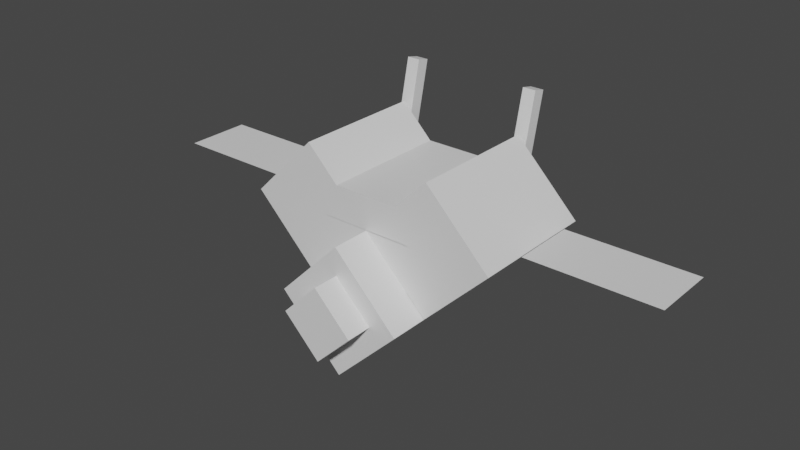 # Source: combee.blend  (saved by Blender 2.81.16; exported with 4.5.12 LTS)
import bpy
from mathutils import Matrix  # noqa: F401  (used for matrix-valued properties, if any)

bpy.ops.wm.read_factory_settings(use_empty=True)
scene = bpy.context.scene
scene.name = 'Scene'

# ---- collections
col_collection = bpy.data.collections.new('Collection'); scene.collection.children.link(col_collection)

# ---- materials (node trees are filled in below, after node groups)
mat_default_obj = bpy.data.materials.new('Default OBJ')
mat_default_obj.use_transparent_shadow = False

# ---- material node trees
mat_default_obj.use_nodes = True; mat_default_obj.node_tree.nodes.clear()
_N = mat_default_obj.node_tree.nodes; _L = mat_default_obj.node_tree.links
n0 = _N.new('ShaderNodeOutputMaterial'); n0.name = 'Material Output'; n0.location = (300, 300)
n1 = _N.new('ShaderNodeBsdfPrincipled'); n1.name = 'Principled BSDF'; n1.location = (10, 300)
n1.distribution = 'GGX'
n1.subsurface_method = 'BURLEY'
n1.inputs[3].default_value = 1.45
n1.inputs[27].default_value = (0.0, 0.0, 0.0, 1.0)
n1.inputs[28].default_value = 1.0
_L.new(n1.outputs[0], n0.inputs[0])
n0.is_active_output = True

# ---- world
world_world = bpy.data.worlds.new('World'); scene.world = world_world
world_world.use_nodes = True; world_world.node_tree.nodes.clear()
_N = world_world.node_tree.nodes; _L = world_world.node_tree.links
n0 = _N.new('ShaderNodeOutputWorld'); n0.name = 'World Output'; n0.location = (300, 300)
n1 = _N.new('ShaderNodeBackground'); n1.name = 'Background'; n1.location = (10, 300)
n1.inputs[0].default_value = (0.05088, 0.05088, 0.05088, 1.0)
_L.new(n1.outputs[0], n0.inputs[0])
n0.is_active_output = True
world_world.color = (0.05088, 0.05088, 0.05088)
world_world.use_sun_shadow = False
world_world.sun_shadow_jitter_overblur = 0.0

# ---- meshes
me_left_face = bpy.data.meshes.new('Left_Face')
me_left_face.from_pydata([(0.3094, 0.0, -0.3125), (0.0, -0.3094, -0.3125), (-0.3094, 0.0, -0.3125), (0.0, 0.3094, -0.3125), (0.0, -0.3094, 0.3125), (0.3094, 0.0, 0.3125), (0.0, 0.3094, 0.3125), (-0.3094, 0.0, 0.3125)], [], [(0, 1, 2, 3), (4, 5, 6, 7), (3, 2, 7, 6), (5, 4, 1, 0), (5, 0, 3, 6), (1, 4, 7, 2)])
_uv = me_left_face.uv_layers.new(name='UVMap')
_uv.uv.foreach_set('vector', [0.1562, 0.4219, 0.2656, 0.4219, 0.2656, 0.5312, 0.1562, 0.5312, 0.4219, 0.4219, 0.5312, 0.4219, 0.5312, 0.5312, 0.4219, 0.5312, 0.1562, 0.5312, 0.2656, 0.5312, 0.2656, 0.6875, 0.1562, 0.6875, 0.2656, 0.5312, 0.375, 0.5312, 0.375, 0.6875, 0.2656, 0.6875, 0.0, 0.4219, 0.1562, 0.4219, 0.1562, 0.5312, 0.0, 0.5312, 0.2656, 0.4219, 0.4219, 0.4219, 0.4219, 0.5312, 0.2656, 0.5312])
me_left_face.materials.append(mat_default_obj)
me_left_face.use_remesh_fix_poles = True
me_left_face.use_remesh_preserve_attributes = False
me_left_face.use_mirror_vertex_groups = False
me_left_face.update()
me_l_antenna = bpy.data.meshes.new('L_antenna')
me_l_antenna.from_pydata([(0.03125, -0.006913, -0.03048), (-0.03125, -0.006913, -0.03048), (-0.03125, 0.4197, -0.1273), (0.03125, 0.4197, -0.1273), (-0.03125, 0.006913, 0.03048), (0.03125, 0.006913, 0.03048), (0.03125, 0.4336, -0.06631), (-0.03125, 0.4336, -0.06631)], [], [(0, 1, 2, 3), (4, 5, 6, 7), (3, 2, 7, 6), (5, 4, 1, 0), (5, 0, 3, 6), (1, 4, 7, 2)])
_uv = me_l_antenna.uv_layers.new(name='UVMap')
_uv.uv.foreach_set('vector', [0.01562, 0.875, 0.03125, 0.875, 0.03125, 0.9844, 0.01562, 0.9844, 0.04688, 0.875, 0.0625, 0.875, 0.0625, 0.9844, 0.04688, 0.9844, 0.01562, 0.9844, 0.03125, 0.9844, 0.03125, 1.0, 0.01562, 1.0, 0.03125, 0.9844, 0.04688, 0.9844, 0.04688, 1.0, 0.03125, 1.0, 0.0, 0.875, 0.01562, 0.875, 0.01562, 0.9844, 0.0, 0.9844, 0.03125, 0.875, 0.04688, 0.875, 0.04688, 0.9844, 0.03125, 0.9844])
me_l_antenna.materials.append(mat_default_obj)
me_l_antenna.use_remesh_fix_poles = True
me_l_antenna.use_remesh_preserve_attributes = False
me_l_antenna.use_mirror_vertex_groups = False
me_l_antenna.update()
me_sting = bpy.data.meshes.new('Sting')
me_sting.from_pydata([(0.1768, 0.0, -0.1562), (0.0, -0.1768, -0.1562), (-0.1768, 0.0, -0.1562), (0.0, 0.1768, -0.1562), (0.0, -0.1768, 0.1562), (0.1768, 0.0, 0.1562), (0.0, 0.1768, 0.1562), (-0.1768, 0.0, 0.1562)], [], [(0, 1, 2, 3), (4, 5, 6, 7), (3, 2, 7, 6), (5, 4, 1, 0), (5, 0, 3, 6), (1, 4, 7, 2)])
_uv = me_sting.uv_layers.new(name='UVMap')
_uv.uv.foreach_set('vector', [0.7031, 0.8594, 0.7656, 0.8594, 0.7656, 0.9219, 0.7031, 0.9219, 0.8438, 0.8594, 0.9062, 0.8594, 0.9062, 0.9219, 0.8438, 0.9219, 0.7031, 0.9219, 0.7656, 0.9219, 0.7656, 1.0, 0.7031, 1.0, 0.7656, 0.9219, 0.8281, 0.9219, 0.8281, 1.0, 0.7656, 1.0, 0.625, 0.8594, 0.7031, 0.8594, 0.7031, 0.9219, 0.625, 0.9219, 0.7656, 0.8594, 0.8438, 0.8594, 0.8438, 0.9219, 0.7656, 0.9219])
me_sting.materials.append(mat_default_obj)
me_sting.use_remesh_fix_poles = True
me_sting.use_remesh_preserve_attributes = False
me_sting.use_mirror_vertex_groups = False
me_sting.update()
me_right_face = bpy.data.meshes.new('Right_Face')
me_right_face.from_pydata([(0.3094, 0.0, -0.3125), (0.0, -0.3094, -0.3125), (-0.3094, 0.0, -0.3125), (0.0, 0.3094, -0.3125), (0.0, -0.3094, 0.3125), (0.3094, 0.0, 0.3125), (0.0, 0.3094, 0.3125), (-0.3094, 0.0, 0.3125)], [], [(0, 1, 2, 3), (4, 5, 6, 7), (3, 2, 7, 6), (5, 4, 1, 0), (5, 0, 3, 6), (1, 4, 7, 2)])
_uv = me_right_face.uv_layers.new(name='UVMap')
_uv.uv.foreach_set('vector', [0.1562, 0.4219, 0.2656, 0.4219, 0.2656, 0.5312, 0.1562, 0.5312, 0.4219, 0.4219, 0.5312, 0.4219, 0.5312, 0.5312, 0.4219, 0.5312, 0.1562, 0.5312, 0.2656, 0.5312, 0.2656, 0.6875, 0.1562, 0.6875, 0.2656, 0.5312, 0.375, 0.5312, 0.375, 0.6875, 0.2656, 0.6875, 0.0, 0.4219, 0.1562, 0.4219, 0.1562, 0.5312, 0.0, 0.5312, 0.2656, 0.4219, 0.4219, 0.4219, 0.4219, 0.5312, 0.2656, 0.5312])
me_right_face.materials.append(mat_default_obj)
me_right_face.use_remesh_fix_poles = True
me_right_face.use_remesh_preserve_attributes = False
me_right_face.use_mirror_vertex_groups = False
me_right_face.update()
me_r_antenna = bpy.data.meshes.new('R_antenna')
me_r_antenna.from_pydata([(0.03125, -0.006913, -0.03048), (-0.03125, -0.006913, -0.03048), (-0.03125, 0.4197, -0.1273), (0.03125, 0.4197, -0.1273), (-0.03125, 0.006913, 0.03048), (0.03125, 0.006913, 0.03048), (0.03125, 0.4336, -0.06631), (-0.03125, 0.4336, -0.06631)], [], [(0, 1, 2, 3), (4, 5, 6, 7), (3, 2, 7, 6), (5, 4, 1, 0), (5, 0, 3, 6), (1, 4, 7, 2)])
_uv = me_r_antenna.uv_layers.new(name='UVMap')
_uv.uv.foreach_set('vector', [0.01562, 0.875, 0.03125, 0.875, 0.03125, 0.9844, 0.01562, 0.9844, 0.04688, 0.875, 0.0625, 0.875, 0.0625, 0.9844, 0.04688, 0.9844, 0.01562, 0.9844, 0.03125, 0.9844, 0.03125, 1.0, 0.01562, 1.0, 0.03125, 0.9844, 0.04688, 0.9844, 0.04688, 1.0, 0.03125, 1.0, 0.0, 0.875, 0.01562, 0.875, 0.01562, 0.9844, 0.0, 0.9844, 0.03125, 0.875, 0.04688, 0.875, 0.04688, 0.9844, 0.03125, 0.9844])
me_r_antenna.materials.append(mat_default_obj)
me_r_antenna.use_remesh_fix_poles = True
me_r_antenna.use_remesh_preserve_attributes = False
me_r_antenna.use_mirror_vertex_groups = False
me_r_antenna.update()
me_center_face = bpy.data.meshes.new('Center_Face')
me_center_face.from_pydata([(0.3094, 0.0, -0.4062), (0.0, -0.3094, -0.4062), (-0.3094, 0.0, -0.4062), (0.0, 0.3094, -0.4062), (0.0, -0.3094, 0.4062), (0.3094, 0.0, 0.4062), (0.0, 0.3094, 0.4062), (-0.3094, 0.0, 0.4062)], [], [(0, 1, 2, 3), (4, 5, 6, 7), (3, 2, 7, 6), (5, 4, 1, 0), (5, 0, 3, 6), (1, 4, 7, 2)])
_uv = me_center_face.uv_layers.new(name='UVMap')
_uv.uv.foreach_set('vector', [0.2031, 0.6875, 0.3125, 0.6875, 0.3125, 0.7969, 0.2031, 0.7969, 0.5156, 0.6875, 0.625, 0.6875, 0.625, 0.7969, 0.5156, 0.7969, 0.2031, 0.7969, 0.3125, 0.7969, 0.3125, 1.0, 0.2031, 1.0, 0.3125, 0.7969, 0.4219, 0.7969, 0.4219, 1.0, 0.3125, 1.0, 0.0, 0.6875, 0.2031, 0.6875, 0.2031, 0.7969, 0.0, 0.7969, 0.3125, 0.6875, 0.5156, 0.6875, 0.5156, 0.7969, 0.3125, 0.7969])
me_center_face.materials.append(mat_default_obj)
me_center_face.use_remesh_fix_poles = True
me_center_face.use_remesh_preserve_attributes = False
me_center_face.use_mirror_vertex_groups = False
me_center_face.update()
me_r_wing = bpy.data.meshes.new('R_Wing')
me_r_wing.from_pydata([(0.625, 0.0, -0.1562), (0.0, 0.0, -0.1562), (0.0, 0.0, 0.1562), (0.625, 0.0, 0.1562)], [], [(3, 2, 1, 0)])
_uv = me_r_wing.uv_layers.new(name='UVMap')
_uv.uv.foreach_set('vector', [0.2344, 0.0625, 0.3906, 0.0625, 0.3906, 0.1406, 0.2344, 0.1406])
me_r_wing.materials.append(mat_default_obj)
me_r_wing.use_remesh_fix_poles = True
me_r_wing.use_remesh_preserve_attributes = False
me_r_wing.use_mirror_vertex_groups = False
me_r_wing.update()
me_l_wing = bpy.data.meshes.new('L_Wing')
me_l_wing.from_pydata([(0.0, 0.0, -0.1562), (-0.625, 0.0, -0.1562), (-0.625, 0.0, 0.1562), (0.0, 0.0, 0.1562)], [], [(3, 2, 1, 0)])
_uv = me_l_wing.uv_layers.new(name='UVMap')
_uv.uv.foreach_set('vector', [0.2344, 0.0625, 0.3906, 0.0625, 0.3906, 0.1406, 0.2344, 0.1406])
me_l_wing.materials.append(mat_default_obj)
me_l_wing.use_remesh_fix_poles = True
me_l_wing.use_remesh_preserve_attributes = False
me_l_wing.use_mirror_vertex_groups = False
me_l_wing.update()
me_link = bpy.data.meshes.new('Link')
me_link.from_pydata([(0.2188, -0.2188, -0.3125), (-0.2188, -0.2188, -0.3125), (-0.2188, 0.2188, -0.3125), (0.2188, 0.2188, -0.3125), (-0.2188, -0.2188, 0.3125), (0.2188, -0.2188, 0.3125), (0.2188, 0.2188, 0.3125), (-0.2188, 0.2188, 0.3125)], [], [(0, 1, 2, 3), (4, 5, 6, 7), (3, 2, 7, 6), (5, 4, 1, 0), (5, 0, 3, 6), (1, 4, 7, 2)])
_uv = me_link.uv_layers.new(name='UVMap')
_uv.uv.foreach_set('vector', [0.1562, 0.1562, 0.2656, 0.1562, 0.2656, 0.2656, 0.1562, 0.2656, 0.4219, 0.1562, 0.5312, 0.1562, 0.5312, 0.2656, 0.4219, 0.2656, 0.1562, 0.2656, 0.2656, 0.2656, 0.2656, 0.4219, 0.1562, 0.4219, 0.2656, 0.2656, 0.375, 0.2656, 0.375, 0.4219, 0.2656, 0.4219, 0.0, 0.1562, 0.1562, 0.1562, 0.1562, 0.2656, 0.0, 0.2656, 0.2656, 0.1562, 0.4219, 0.1562, 0.4219, 0.2656, 0.2656, 0.2656])
me_link.materials.append(mat_default_obj)
me_link.use_remesh_fix_poles = True
me_link.use_remesh_preserve_attributes = False
me_link.use_mirror_vertex_groups = False
me_link.update()

# ---- objects
ob_left_face = bpy.data.objects.new('Left_Face', me_left_face)
ob_l_antenna = bpy.data.objects.new('L_antenna', me_l_antenna)
ob_sting = bpy.data.objects.new('Sting', me_sting)
ob_right_face = bpy.data.objects.new('Right_Face', me_right_face)
ob_r_antenna = bpy.data.objects.new('R_antenna', me_r_antenna)
ob_center_face = bpy.data.objects.new('Center_Face', me_center_face)
ob_r_wing = bpy.data.objects.new('R_Wing', me_r_wing)
ob_l_wing = bpy.data.objects.new('L_Wing', me_l_wing)
ob_link = bpy.data.objects.new('Link', me_link)

# ---- transforms, parenting, visibility, modifiers, constraints
ob_left_face.parent = ob_link
ob_left_face.matrix_parent_inverse = Matrix(((1.0, 0.0, 0.0, -0.0), (0.0, -1.629e-07, 1.0, -0.7131), (0.0, -1.0, -1.629e-07, 2.689e-07), (-0.0, 0.0, -0.0, 1.0)))
ob_left_face.location = (-0.3125, 1.426e-07, 0.7756)
ob_left_face.rotation_euler = (1.571, -0.0, 0.0)
ob_left_face.lineart.crease_threshold = 0.0
ob_l_antenna.parent = ob_link
ob_l_antenna.matrix_parent_inverse = Matrix(((1.0, 0.0, 0.0, -0.0), (0.0, -1.629e-07, 1.0, -0.7131), (0.0, -1.0, -1.629e-07, 2.689e-07), (-0.0, 0.0, -0.0, 1.0)))
ob_l_antenna.location = (-0.3125, 0.3125, 0.8381)
ob_l_antenna.rotation_euler = (1.571, -0.0, 0.0)
ob_l_antenna.lineart.crease_threshold = 0.0
ob_sting.parent = ob_link
ob_sting.matrix_parent_inverse = Matrix(((1.0, 0.0, 0.0, -0.0), (0.0, -1.629e-07, 1.0, -0.7131), (0.0, -1.0, -1.629e-07, 2.689e-07), (-0.0, 0.0, -0.0, 1.0)))
ob_sting.location = (0.0, -0.4687, 0.4631)
ob_sting.rotation_euler = (1.571, -0.0, 0.0)
ob_sting.lineart.crease_threshold = 0.0
ob_right_face.parent = ob_link
ob_right_face.matrix_parent_inverse = Matrix(((1.0, 0.0, 0.0, -0.0), (0.0, -1.629e-07, 1.0, -0.7131), (0.0, -1.0, -1.629e-07, 2.689e-07), (-0.0, 0.0, -0.0, 1.0)))
ob_right_face.location = (0.3125, 1.426e-07, 0.7756)
ob_right_face.rotation_euler = (1.571, -0.0, 0.0)
ob_right_face.lineart.crease_threshold = 0.0
ob_r_antenna.parent = ob_link
ob_r_antenna.matrix_parent_inverse = Matrix(((1.0, 0.0, 0.0, -0.0), (0.0, -1.629e-07, 1.0, -0.7131), (0.0, -1.0, -1.629e-07, 2.689e-07), (-0.0, 0.0, -0.0, 1.0)))
ob_r_antenna.location = (0.3125, 0.3125, 0.8381)
ob_r_antenna.rotation_euler = (1.571, -0.0, 0.0)
ob_r_antenna.lineart.crease_threshold = 0.0
ob_center_face.parent = ob_link
ob_center_face.matrix_parent_inverse = Matrix(((1.0, 0.0, 0.0, -0.0), (0.0, -1.629e-07, 1.0, -0.7131), (0.0, -1.0, -1.629e-07, 2.689e-07), (-0.0, 0.0, -0.0, 1.0)))
ob_center_face.location = (0.0, -0.09375, 0.4631)
ob_center_face.rotation_euler = (1.571, -0.0, 0.0)
ob_center_face.lineart.crease_threshold = 0.0
ob_r_wing.parent = ob_link
ob_r_wing.matrix_parent_inverse = Matrix(((1.0, 0.0, 0.0, -0.0), (0.0, -1.629e-07, 1.0, -0.7131), (0.0, -1.0, -1.629e-07, 2.689e-07), (-0.0, 0.0, -0.0, 1.0)))
ob_r_wing.location = (0.625, 0.0625, 0.7756)
ob_r_wing.rotation_euler = (1.571, -0.0, 0.0)
ob_r_wing.lineart.crease_threshold = 0.0
ob_l_wing.parent = ob_link
ob_l_wing.matrix_parent_inverse = Matrix(((1.0, 0.0, 0.0, -0.0), (0.0, -1.629e-07, 1.0, -0.7131), (0.0, -1.0, -1.629e-07, 2.689e-07), (-0.0, 0.0, -0.0, 1.0)))
ob_l_wing.location = (-0.625, 1.49e-07, 0.7756)
ob_l_wing.rotation_euler = (1.571, -0.0, 0.0)
ob_l_wing.lineart.crease_threshold = 0.0
ob_link.location = (0.0, 1.527e-07, 0.7131)
ob_link.rotation_euler = (1.571, -0.0, 0.0)
ob_link.lineart.crease_threshold = 0.0

# ---- collection membership
col_collection.objects.link(ob_left_face)
col_collection.objects.link(ob_l_antenna)
col_collection.objects.link(ob_sting)
col_collection.objects.link(ob_right_face)
col_collection.objects.link(ob_r_antenna)
col_collection.objects.link(ob_center_face)
col_collection.objects.link(ob_r_wing)
col_collection.objects.link(ob_l_wing)
col_collection.objects.link(ob_link)

# ---- scene / render settings (as saved in the file)
scene.frame_start = 1; scene.frame_end = 250; scene.frame_set(1)
scene.render.engine = 'BLENDER_EEVEE_NEXT'
scene.cycles.use_denoising = False
scene.cycles.samples = 128
scene.cycles.sampling_pattern = 'TABULATED_SOBOL'
scene.cycles.use_adaptive_sampling = False
scene.cycles.use_light_tree = False
scene.view_settings.view_transform = 'Filmic'
bpy.context.view_layer.update()

# ---- added for rendering (the .blend has no active camera and no usable light): camera, sun
cam_auto = bpy.data.cameras.new('AutoCamera')
cam_auto.lens = 50.0
cam_auto.sensor_width = 36.0
cam_auto.clip_end = 1000.0
ob_auto_camera = bpy.data.objects.new('AutoCamera', cam_auto)
scene.collection.objects.link(ob_auto_camera)
ob_auto_camera.location = (2.71857, -3.3549, 2.88757)
ob_auto_camera.rotation_euler = (1.09748, -7.21219e-08, 0.694738)
scene.camera = ob_auto_camera
light_auto_sun = bpy.data.lights.new('AutoSun', 'SUN')
light_auto_sun.energy = 3.0
light_auto_sun.angle = 0.0523599
ob_auto_sun = bpy.data.objects.new('AutoSun', light_auto_sun)
scene.collection.objects.link(ob_auto_sun)
ob_auto_sun.rotation_euler = (0.872665, 0.174533, 0.523599)
bpy.context.view_layer.update()
